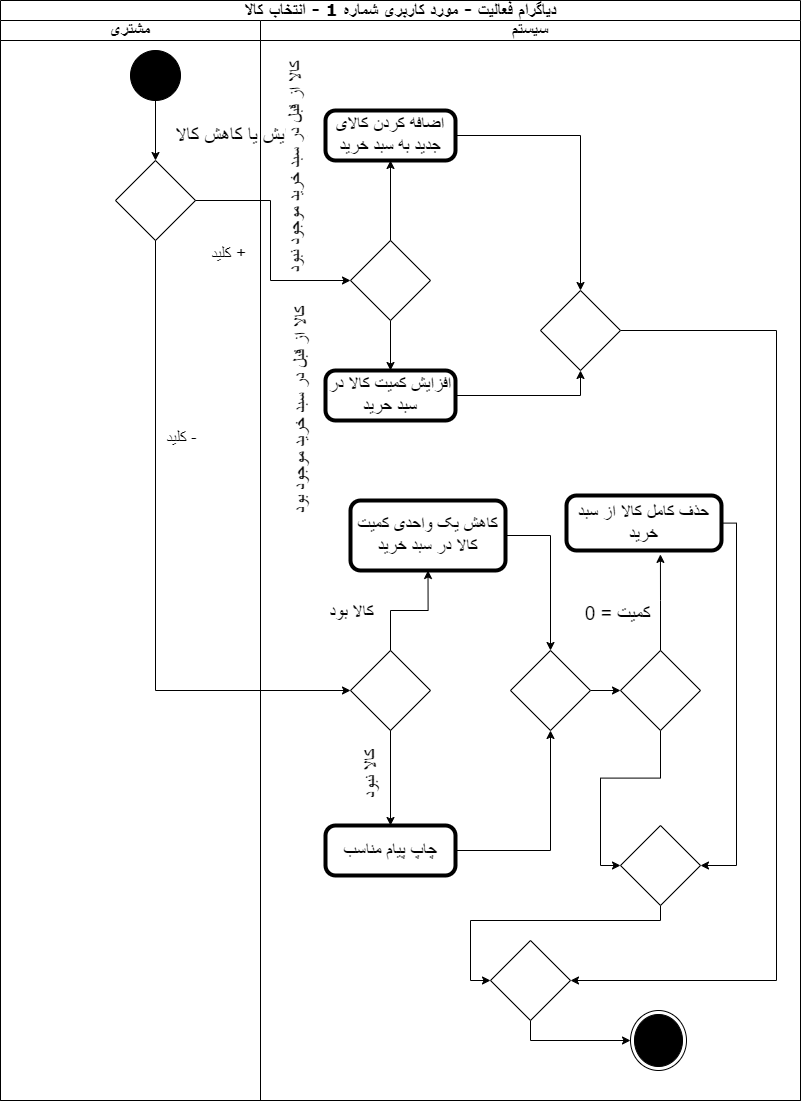

The diagram above was exported from draw.io. Its source (the exported page's mxGraphModel, read from the mxfile embedded in the PNG):
<mxGraphModel dx="2100" dy="1060" grid="1" gridSize="10" guides="1" tooltips="1" connect="1" arrows="1" fold="1" page="1" pageScale="1" pageWidth="827" pageHeight="1169" background="none" math="0" shadow="0">
  <root>
    <mxCell id="0" />
    <mxCell id="1" parent="0" />
    <mxCell id="1c1d494c118603dd-1" value="دیاگرام فعالیت - مورد کاربری شماره 1 - انتخاب کالا" style="swimlane;html=1;childLayout=stackLayout;startSize=20;rounded=0;shadow=0;comic=0;labelBackgroundColor=none;strokeWidth=1;fontFamily=Verdana;fontSize=17;align=center;" parent="1" vertex="1">
      <mxGeometry x="14" y="20" width="800" height="1100" as="geometry" />
    </mxCell>
    <mxCell id="bYX_rBt1W14Q4xHbeTwR-1" value="مشتری" style="swimlane;startSize=20;whiteSpace=wrap;html=1;fontSize=17;" vertex="1" parent="1c1d494c118603dd-1">
      <mxGeometry y="20" width="260" height="1080" as="geometry" />
    </mxCell>
    <mxCell id="bYX_rBt1W14Q4xHbeTwR-6" style="edgeStyle=orthogonalEdgeStyle;rounded=0;orthogonalLoop=1;jettySize=auto;html=1;entryX=0.5;entryY=0;entryDx=0;entryDy=0;" edge="1" parent="bYX_rBt1W14Q4xHbeTwR-1" source="bYX_rBt1W14Q4xHbeTwR-4" target="bYX_rBt1W14Q4xHbeTwR-5">
      <mxGeometry relative="1" as="geometry" />
    </mxCell>
    <mxCell id="bYX_rBt1W14Q4xHbeTwR-7" value="&lt;font style=&quot;font-size: 20px;&quot;&gt;افزایش یا کاهش کالا&lt;/font&gt;" style="edgeLabel;html=1;align=center;verticalAlign=middle;resizable=0;points=[];" vertex="1" connectable="0" parent="bYX_rBt1W14Q4xHbeTwR-6">
      <mxGeometry x="0.5086" relative="1" as="geometry">
        <mxPoint x="85" y="-13" as="offset" />
      </mxGeometry>
    </mxCell>
    <mxCell id="bYX_rBt1W14Q4xHbeTwR-4" value="" style="ellipse;fillColor=strokeColor;html=1;" vertex="1" parent="bYX_rBt1W14Q4xHbeTwR-1">
      <mxGeometry x="130" y="30" width="50" height="50" as="geometry" />
    </mxCell>
    <mxCell id="bYX_rBt1W14Q4xHbeTwR-5" value="" style="rhombus;whiteSpace=wrap;html=1;" vertex="1" parent="bYX_rBt1W14Q4xHbeTwR-1">
      <mxGeometry x="115" y="140" width="80" height="80" as="geometry" />
    </mxCell>
    <mxCell id="bYX_rBt1W14Q4xHbeTwR-3" value="سیستم" style="swimlane;startSize=20;whiteSpace=wrap;html=1;fontSize=17;" vertex="1" parent="1c1d494c118603dd-1">
      <mxGeometry x="260" y="20" width="540" height="1080" as="geometry" />
    </mxCell>
    <mxCell id="bYX_rBt1W14Q4xHbeTwR-12" style="edgeStyle=orthogonalEdgeStyle;rounded=0;orthogonalLoop=1;jettySize=auto;html=1;entryX=0.5;entryY=0;entryDx=0;entryDy=0;entryPerimeter=0;" edge="1" parent="bYX_rBt1W14Q4xHbeTwR-3" source="bYX_rBt1W14Q4xHbeTwR-8" target="bYX_rBt1W14Q4xHbeTwR-14">
      <mxGeometry relative="1" as="geometry">
        <mxPoint x="130" y="300" as="targetPoint" />
      </mxGeometry>
    </mxCell>
    <mxCell id="bYX_rBt1W14Q4xHbeTwR-13" value="کالا از قبل در سبد خرید موجود بود" style="edgeLabel;html=1;align=center;verticalAlign=middle;resizable=0;points=[];fontSize=18;rotation=-90;" vertex="1" connectable="0" parent="bYX_rBt1W14Q4xHbeTwR-12">
      <mxGeometry x="0.5" y="-1" relative="1" as="geometry">
        <mxPoint x="-89" y="53" as="offset" />
      </mxGeometry>
    </mxCell>
    <mxCell id="bYX_rBt1W14Q4xHbeTwR-8" value="" style="rhombus;whiteSpace=wrap;html=1;" vertex="1" parent="bYX_rBt1W14Q4xHbeTwR-3">
      <mxGeometry x="90" y="220" width="80" height="80" as="geometry" />
    </mxCell>
    <mxCell id="bYX_rBt1W14Q4xHbeTwR-21" style="edgeStyle=orthogonalEdgeStyle;rounded=0;orthogonalLoop=1;jettySize=auto;html=1;entryX=0.5;entryY=1;entryDx=0;entryDy=0;" edge="1" parent="bYX_rBt1W14Q4xHbeTwR-3" source="bYX_rBt1W14Q4xHbeTwR-14" target="bYX_rBt1W14Q4xHbeTwR-19">
      <mxGeometry relative="1" as="geometry">
        <Array as="points">
          <mxPoint x="320" y="375" />
        </Array>
      </mxGeometry>
    </mxCell>
    <mxCell id="bYX_rBt1W14Q4xHbeTwR-14" value="افزایش کمیت کالا در سبد حرید" style="points=[[0.25,0,0],[0.5,0,0],[0.75,0,0],[1,0.25,0],[1,0.5,0],[1,0.75,0],[0.75,1,0],[0.5,1,0],[0.25,1,0],[0,0.75,0],[0,0.5,0],[0,0.25,0]];shape=mxgraph.bpmn.task;whiteSpace=wrap;rectStyle=rounded;size=10;html=1;container=1;expand=0;collapsible=0;bpmnShapeType=call;fontSize=18;" vertex="1" parent="bYX_rBt1W14Q4xHbeTwR-3">
      <mxGeometry x="65" y="350" width="130" height="50" as="geometry" />
    </mxCell>
    <mxCell id="bYX_rBt1W14Q4xHbeTwR-20" style="edgeStyle=orthogonalEdgeStyle;rounded=0;orthogonalLoop=1;jettySize=auto;html=1;entryX=0.5;entryY=0;entryDx=0;entryDy=0;" edge="1" parent="bYX_rBt1W14Q4xHbeTwR-3" source="bYX_rBt1W14Q4xHbeTwR-16" target="bYX_rBt1W14Q4xHbeTwR-19">
      <mxGeometry relative="1" as="geometry" />
    </mxCell>
    <mxCell id="bYX_rBt1W14Q4xHbeTwR-16" value="اضافه کردن کالای جدید به سبد خرید" style="points=[[0.25,0,0],[0.5,0,0],[0.75,0,0],[1,0.25,0],[1,0.5,0],[1,0.75,0],[0.75,1,0],[0.5,1,0],[0.25,1,0],[0,0.75,0],[0,0.5,0],[0,0.25,0]];shape=mxgraph.bpmn.task;whiteSpace=wrap;rectStyle=rounded;size=10;html=1;container=1;expand=0;collapsible=0;bpmnShapeType=call;fontSize=18;" vertex="1" parent="bYX_rBt1W14Q4xHbeTwR-3">
      <mxGeometry x="65" y="90" width="130" height="50" as="geometry" />
    </mxCell>
    <mxCell id="bYX_rBt1W14Q4xHbeTwR-17" style="edgeStyle=orthogonalEdgeStyle;rounded=0;orthogonalLoop=1;jettySize=auto;html=1;entryX=0.5;entryY=1;entryDx=0;entryDy=0;entryPerimeter=0;" edge="1" parent="bYX_rBt1W14Q4xHbeTwR-3" source="bYX_rBt1W14Q4xHbeTwR-8" target="bYX_rBt1W14Q4xHbeTwR-16">
      <mxGeometry relative="1" as="geometry" />
    </mxCell>
    <mxCell id="bYX_rBt1W14Q4xHbeTwR-18" value="&lt;span style=&quot;font-size: 18px;&quot;&gt;کالا از قبل در سبد خرید موجود نبود&lt;/span&gt;" style="edgeLabel;html=1;align=center;verticalAlign=middle;resizable=0;points=[];rotation=-90;" vertex="1" connectable="0" parent="bYX_rBt1W14Q4xHbeTwR-17">
      <mxGeometry x="-0.3778" y="-1" relative="1" as="geometry">
        <mxPoint x="-96" y="-48" as="offset" />
      </mxGeometry>
    </mxCell>
    <mxCell id="bYX_rBt1W14Q4xHbeTwR-65" style="edgeStyle=orthogonalEdgeStyle;rounded=0;orthogonalLoop=1;jettySize=auto;html=1;entryX=1;entryY=0.5;entryDx=0;entryDy=0;" edge="1" parent="bYX_rBt1W14Q4xHbeTwR-3" source="bYX_rBt1W14Q4xHbeTwR-19" target="bYX_rBt1W14Q4xHbeTwR-63">
      <mxGeometry relative="1" as="geometry">
        <mxPoint x="506" y="970" as="targetPoint" />
        <Array as="points">
          <mxPoint x="516" y="310" />
          <mxPoint x="516" y="960" />
        </Array>
      </mxGeometry>
    </mxCell>
    <mxCell id="bYX_rBt1W14Q4xHbeTwR-19" value="" style="rhombus;whiteSpace=wrap;html=1;" vertex="1" parent="bYX_rBt1W14Q4xHbeTwR-3">
      <mxGeometry x="280" y="270" width="80" height="80" as="geometry" />
    </mxCell>
    <mxCell id="bYX_rBt1W14Q4xHbeTwR-22" value="" style="rhombus;whiteSpace=wrap;html=1;" vertex="1" parent="bYX_rBt1W14Q4xHbeTwR-3">
      <mxGeometry x="90" y="630" width="80" height="80" as="geometry" />
    </mxCell>
    <mxCell id="bYX_rBt1W14Q4xHbeTwR-33" style="edgeStyle=orthogonalEdgeStyle;rounded=0;orthogonalLoop=1;jettySize=auto;html=1;entryX=0.5;entryY=1;entryDx=0;entryDy=0;" edge="1" parent="bYX_rBt1W14Q4xHbeTwR-3" source="bYX_rBt1W14Q4xHbeTwR-25" target="bYX_rBt1W14Q4xHbeTwR-31">
      <mxGeometry relative="1" as="geometry" />
    </mxCell>
    <mxCell id="bYX_rBt1W14Q4xHbeTwR-25" value="چاپ پیام مناسب" style="points=[[0.25,0,0],[0.5,0,0],[0.75,0,0],[1,0.25,0],[1,0.5,0],[1,0.75,0],[0.75,1,0],[0.5,1,0],[0.25,1,0],[0,0.75,0],[0,0.5,0],[0,0.25,0]];shape=mxgraph.bpmn.task;whiteSpace=wrap;rectStyle=rounded;size=10;html=1;container=1;expand=0;collapsible=0;bpmnShapeType=call;fontSize=18;" vertex="1" parent="bYX_rBt1W14Q4xHbeTwR-3">
      <mxGeometry x="65" y="805" width="130" height="50" as="geometry" />
    </mxCell>
    <mxCell id="bYX_rBt1W14Q4xHbeTwR-26" style="edgeStyle=orthogonalEdgeStyle;rounded=0;orthogonalLoop=1;jettySize=auto;html=1;entryX=0.5;entryY=0;entryDx=0;entryDy=0;entryPerimeter=0;" edge="1" parent="bYX_rBt1W14Q4xHbeTwR-3" source="bYX_rBt1W14Q4xHbeTwR-22" target="bYX_rBt1W14Q4xHbeTwR-25">
      <mxGeometry relative="1" as="geometry" />
    </mxCell>
    <mxCell id="bYX_rBt1W14Q4xHbeTwR-27" value="کالا نبود" style="edgeLabel;html=1;align=center;verticalAlign=middle;resizable=0;points=[];fontSize=18;rotation=-90;" vertex="1" connectable="0" parent="bYX_rBt1W14Q4xHbeTwR-3">
      <mxGeometry x="110.00000000000023" y="755.0028571428571" as="geometry" />
    </mxCell>
    <mxCell id="bYX_rBt1W14Q4xHbeTwR-32" style="edgeStyle=orthogonalEdgeStyle;rounded=0;orthogonalLoop=1;jettySize=auto;html=1;entryX=0.5;entryY=0;entryDx=0;entryDy=0;" edge="1" parent="bYX_rBt1W14Q4xHbeTwR-3" source="bYX_rBt1W14Q4xHbeTwR-28" target="bYX_rBt1W14Q4xHbeTwR-31">
      <mxGeometry relative="1" as="geometry" />
    </mxCell>
    <mxCell id="bYX_rBt1W14Q4xHbeTwR-28" value="کاهش یک واحدی کمیت کالا در سبد خرید" style="points=[[0.25,0,0],[0.5,0,0],[0.75,0,0],[1,0.25,0],[1,0.5,0],[1,0.75,0],[0.75,1,0],[0.5,1,0],[0.25,1,0],[0,0.75,0],[0,0.5,0],[0,0.25,0]];shape=mxgraph.bpmn.task;whiteSpace=wrap;rectStyle=rounded;size=10;html=1;container=1;expand=0;collapsible=0;bpmnShapeType=call;fontSize=18;" vertex="1" parent="bYX_rBt1W14Q4xHbeTwR-3">
      <mxGeometry x="90" y="480" width="155" height="70" as="geometry" />
    </mxCell>
    <mxCell id="bYX_rBt1W14Q4xHbeTwR-29" style="edgeStyle=orthogonalEdgeStyle;rounded=0;orthogonalLoop=1;jettySize=auto;html=1;entryX=0.5;entryY=1;entryDx=0;entryDy=0;entryPerimeter=0;" edge="1" parent="bYX_rBt1W14Q4xHbeTwR-3" source="bYX_rBt1W14Q4xHbeTwR-22" target="bYX_rBt1W14Q4xHbeTwR-28">
      <mxGeometry relative="1" as="geometry" />
    </mxCell>
    <mxCell id="bYX_rBt1W14Q4xHbeTwR-30" value="&lt;font style=&quot;font-size: 18px;&quot;&gt;کالا بود&lt;/font&gt;" style="edgeLabel;html=1;align=center;verticalAlign=middle;resizable=0;points=[];" vertex="1" connectable="0" parent="bYX_rBt1W14Q4xHbeTwR-29">
      <mxGeometry x="-0.3803" y="-2" relative="1" as="geometry">
        <mxPoint x="-42" y="-3" as="offset" />
      </mxGeometry>
    </mxCell>
    <mxCell id="bYX_rBt1W14Q4xHbeTwR-56" style="edgeStyle=orthogonalEdgeStyle;rounded=0;orthogonalLoop=1;jettySize=auto;html=1;entryX=0;entryY=0.5;entryDx=0;entryDy=0;" edge="1" parent="bYX_rBt1W14Q4xHbeTwR-3" source="bYX_rBt1W14Q4xHbeTwR-31" target="bYX_rBt1W14Q4xHbeTwR-55">
      <mxGeometry relative="1" as="geometry" />
    </mxCell>
    <mxCell id="bYX_rBt1W14Q4xHbeTwR-31" value="" style="rhombus;whiteSpace=wrap;html=1;" vertex="1" parent="bYX_rBt1W14Q4xHbeTwR-3">
      <mxGeometry x="250" y="630" width="80" height="80" as="geometry" />
    </mxCell>
    <mxCell id="bYX_rBt1W14Q4xHbeTwR-62" style="edgeStyle=orthogonalEdgeStyle;rounded=0;orthogonalLoop=1;jettySize=auto;html=1;entryX=0;entryY=0.5;entryDx=0;entryDy=0;" edge="1" parent="bYX_rBt1W14Q4xHbeTwR-3" source="bYX_rBt1W14Q4xHbeTwR-55" target="bYX_rBt1W14Q4xHbeTwR-60">
      <mxGeometry relative="1" as="geometry" />
    </mxCell>
    <mxCell id="bYX_rBt1W14Q4xHbeTwR-55" value="" style="rhombus;whiteSpace=wrap;html=1;" vertex="1" parent="bYX_rBt1W14Q4xHbeTwR-3">
      <mxGeometry x="360" y="630" width="80" height="80" as="geometry" />
    </mxCell>
    <mxCell id="bYX_rBt1W14Q4xHbeTwR-61" style="edgeStyle=orthogonalEdgeStyle;rounded=0;orthogonalLoop=1;jettySize=auto;html=1;entryX=1;entryY=0.5;entryDx=0;entryDy=0;" edge="1" parent="bYX_rBt1W14Q4xHbeTwR-3" source="bYX_rBt1W14Q4xHbeTwR-57" target="bYX_rBt1W14Q4xHbeTwR-60">
      <mxGeometry relative="1" as="geometry">
        <Array as="points">
          <mxPoint x="476" y="503" />
          <mxPoint x="476" y="845" />
        </Array>
      </mxGeometry>
    </mxCell>
    <mxCell id="bYX_rBt1W14Q4xHbeTwR-57" value="حذف کامل کالا از سبد خرید" style="points=[[0.25,0,0],[0.5,0,0],[0.75,0,0],[1,0.25,0],[1,0.5,0],[1,0.75,0],[0.75,1,0],[0.5,1,0],[0.25,1,0],[0,0.75,0],[0,0.5,0],[0,0.25,0]];shape=mxgraph.bpmn.task;whiteSpace=wrap;rectStyle=rounded;size=10;html=1;container=1;expand=0;collapsible=0;bpmnShapeType=call;fontSize=18;" vertex="1" parent="bYX_rBt1W14Q4xHbeTwR-3">
      <mxGeometry x="306" y="475" width="155" height="55" as="geometry" />
    </mxCell>
    <mxCell id="bYX_rBt1W14Q4xHbeTwR-58" style="edgeStyle=orthogonalEdgeStyle;rounded=0;orthogonalLoop=1;jettySize=auto;html=1;entryX=0.606;entryY=1.071;entryDx=0;entryDy=0;entryPerimeter=0;" edge="1" parent="bYX_rBt1W14Q4xHbeTwR-3" source="bYX_rBt1W14Q4xHbeTwR-55" target="bYX_rBt1W14Q4xHbeTwR-57">
      <mxGeometry relative="1" as="geometry" />
    </mxCell>
    <mxCell id="bYX_rBt1W14Q4xHbeTwR-59" value="&lt;font style=&quot;font-size: 19px;&quot;&gt;کمیت = 0&lt;/font&gt;" style="edgeLabel;html=1;align=center;verticalAlign=middle;resizable=0;points=[];" vertex="1" connectable="0" parent="bYX_rBt1W14Q4xHbeTwR-58">
      <mxGeometry x="-0.2694" y="5" relative="1" as="geometry">
        <mxPoint x="-39" y="-1" as="offset" />
      </mxGeometry>
    </mxCell>
    <mxCell id="bYX_rBt1W14Q4xHbeTwR-64" style="edgeStyle=orthogonalEdgeStyle;rounded=0;orthogonalLoop=1;jettySize=auto;html=1;entryX=0;entryY=0.5;entryDx=0;entryDy=0;" edge="1" parent="bYX_rBt1W14Q4xHbeTwR-3" source="bYX_rBt1W14Q4xHbeTwR-60" target="bYX_rBt1W14Q4xHbeTwR-63">
      <mxGeometry relative="1" as="geometry">
        <Array as="points">
          <mxPoint x="400" y="900" />
          <mxPoint x="210" y="900" />
          <mxPoint x="210" y="960" />
        </Array>
      </mxGeometry>
    </mxCell>
    <mxCell id="bYX_rBt1W14Q4xHbeTwR-60" value="" style="rhombus;whiteSpace=wrap;html=1;" vertex="1" parent="bYX_rBt1W14Q4xHbeTwR-3">
      <mxGeometry x="360" y="805" width="80" height="80" as="geometry" />
    </mxCell>
    <mxCell id="bYX_rBt1W14Q4xHbeTwR-67" style="edgeStyle=orthogonalEdgeStyle;rounded=0;orthogonalLoop=1;jettySize=auto;html=1;entryX=0;entryY=0.5;entryDx=0;entryDy=0;exitX=0.5;exitY=1;exitDx=0;exitDy=0;" edge="1" parent="bYX_rBt1W14Q4xHbeTwR-3" source="bYX_rBt1W14Q4xHbeTwR-63" target="bYX_rBt1W14Q4xHbeTwR-66">
      <mxGeometry relative="1" as="geometry" />
    </mxCell>
    <mxCell id="bYX_rBt1W14Q4xHbeTwR-63" value="" style="rhombus;whiteSpace=wrap;html=1;" vertex="1" parent="bYX_rBt1W14Q4xHbeTwR-3">
      <mxGeometry x="230" y="920" width="80" height="80" as="geometry" />
    </mxCell>
    <mxCell id="bYX_rBt1W14Q4xHbeTwR-66" value="" style="ellipse;html=1;shape=endState;fillColor=strokeColor;" vertex="1" parent="bYX_rBt1W14Q4xHbeTwR-3">
      <mxGeometry x="370" y="990" width="56" height="60" as="geometry" />
    </mxCell>
    <mxCell id="bYX_rBt1W14Q4xHbeTwR-9" style="edgeStyle=orthogonalEdgeStyle;rounded=0;orthogonalLoop=1;jettySize=auto;html=1;entryX=0;entryY=0.5;entryDx=0;entryDy=0;" edge="1" parent="1c1d494c118603dd-1" source="bYX_rBt1W14Q4xHbeTwR-5" target="bYX_rBt1W14Q4xHbeTwR-8">
      <mxGeometry relative="1" as="geometry">
        <Array as="points">
          <mxPoint x="270" y="200" />
          <mxPoint x="270" y="280" />
        </Array>
      </mxGeometry>
    </mxCell>
    <mxCell id="bYX_rBt1W14Q4xHbeTwR-10" value="&lt;font style=&quot;font-size: 17px;&quot;&gt;کلید +&lt;/font&gt;" style="edgeLabel;html=1;align=center;verticalAlign=middle;resizable=0;points=[];" vertex="1" connectable="0" parent="bYX_rBt1W14Q4xHbeTwR-9">
      <mxGeometry x="0.2596" relative="1" as="geometry">
        <mxPoint x="-43" y="-20" as="offset" />
      </mxGeometry>
    </mxCell>
    <mxCell id="bYX_rBt1W14Q4xHbeTwR-23" style="edgeStyle=orthogonalEdgeStyle;rounded=0;orthogonalLoop=1;jettySize=auto;html=1;entryX=0;entryY=0.5;entryDx=0;entryDy=0;" edge="1" parent="1c1d494c118603dd-1" source="bYX_rBt1W14Q4xHbeTwR-5" target="bYX_rBt1W14Q4xHbeTwR-22">
      <mxGeometry relative="1" as="geometry">
        <Array as="points">
          <mxPoint x="155" y="690" />
        </Array>
      </mxGeometry>
    </mxCell>
    <mxCell id="bYX_rBt1W14Q4xHbeTwR-24" value="&lt;font style=&quot;font-size: 17px;&quot;&gt;کلید -&lt;/font&gt;" style="edgeLabel;html=1;align=center;verticalAlign=middle;resizable=0;points=[];" vertex="1" connectable="0" parent="bYX_rBt1W14Q4xHbeTwR-23">
      <mxGeometry x="-0.39" y="6" relative="1" as="geometry">
        <mxPoint x="19" y="1" as="offset" />
      </mxGeometry>
    </mxCell>
  </root>
</mxGraphModel>